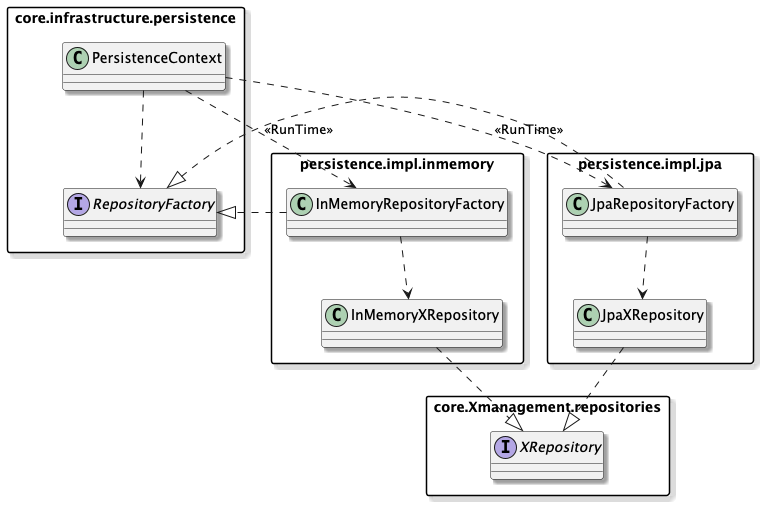

The diagram above was rendered by PlantUML. Its source (embedded in the PNG):
@startuml
skinparam packageStyle rectangle
skinparam shadowing true
skinparam classAttributeIconSize 0
skinparam namespaceSeparator none

    package "core.infrastructure.persistence" as coreInfra {
        class PersistenceContext
        interface RepositoryFactory
    }

    package "core.Xmanagement.repositories" as coreX {
        interface XRepository
    }

    package "persistence.impl.inmemory" as mem {
        class InMemoryRepositoryFactory
        class InMemoryXRepository
    }

    package "persistence.impl.jpa" as jpa {
        class JpaRepositoryFactory
        class JpaXRepository
    }

    ' Relações
    PersistenceContext ..> RepositoryFactory
    PersistenceContext ..> JpaRepositoryFactory : <<RunTime>>
    PersistenceContext ..> InMemoryRepositoryFactory : <<RunTime>>

    JpaRepositoryFactory ..> JpaXRepository
    InMemoryRepositoryFactory ..> InMemoryXRepository

    JpaRepositoryFactory ..|> RepositoryFactory
    InMemoryRepositoryFactory ..|> RepositoryFactory

    JpaXRepository ..|> XRepository
    InMemoryXRepository ..|> XRepository

@enduml